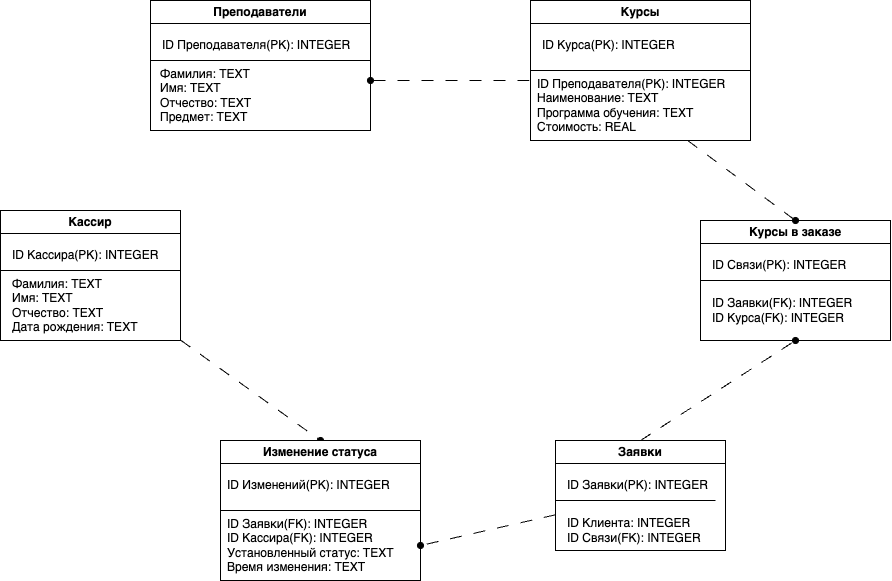

The diagram above was exported from draw.io. Its source (the exported page's mxGraphModel, read from the mxfile embedded in the PNG):
<mxGraphModel dx="2247" dy="781" grid="1" gridSize="10" guides="1" tooltips="1" connect="1" arrows="1" fold="1" page="1" pageScale="1" pageWidth="827" pageHeight="1169" math="0" shadow="0">
  <root>
    <mxCell id="0" />
    <mxCell id="1" parent="0" />
    <mxCell id="HSWRrTrq_MzVqtal7Y3S-5" value="Преподаватели" style="swimlane;whiteSpace=wrap;html=1;" vertex="1" parent="1">
      <mxGeometry x="-20" y="40" width="220" height="130" as="geometry" />
    </mxCell>
    <mxCell id="HSWRrTrq_MzVqtal7Y3S-6" value="" style="endArrow=none;html=1;rounded=0;" edge="1" parent="HSWRrTrq_MzVqtal7Y3S-5">
      <mxGeometry width="50" height="50" relative="1" as="geometry">
        <mxPoint y="60" as="sourcePoint" />
        <mxPoint x="220" y="60" as="targetPoint" />
      </mxGeometry>
    </mxCell>
    <mxCell id="HSWRrTrq_MzVqtal7Y3S-9" value="ID Преподавателя(PK): INTEGER" style="text;html=1;align=left;verticalAlign=middle;resizable=0;points=[];autosize=1;strokeColor=none;fillColor=none;" vertex="1" parent="HSWRrTrq_MzVqtal7Y3S-5">
      <mxGeometry x="10" y="30" width="210" height="30" as="geometry" />
    </mxCell>
    <mxCell id="HSWRrTrq_MzVqtal7Y3S-10" value="&lt;div style=&quot;text-align: left;&quot;&gt;&lt;span style=&quot;background-color: initial;&quot;&gt;Фамилия: TEXT&lt;/span&gt;&lt;/div&gt;&lt;div style=&quot;text-align: left;&quot;&gt;&lt;span style=&quot;background-color: initial;&quot;&gt;Имя: TEXT&lt;/span&gt;&lt;/div&gt;&lt;div style=&quot;text-align: left;&quot;&gt;&lt;span style=&quot;background-color: initial;&quot;&gt;Отчество: TEXT&lt;/span&gt;&lt;/div&gt;&lt;div style=&quot;text-align: left;&quot;&gt;&lt;span style=&quot;background-color: initial;&quot;&gt;Предмет: TEXT&lt;/span&gt;&lt;/div&gt;" style="text;html=1;align=center;verticalAlign=middle;resizable=0;points=[];autosize=1;strokeColor=none;fillColor=none;" vertex="1" parent="HSWRrTrq_MzVqtal7Y3S-5">
      <mxGeometry y="60" width="110" height="70" as="geometry" />
    </mxCell>
    <mxCell id="HSWRrTrq_MzVqtal7Y3S-13" value="Курсы" style="swimlane;whiteSpace=wrap;html=1;" vertex="1" parent="1">
      <mxGeometry x="360" y="40" width="220" height="140" as="geometry" />
    </mxCell>
    <mxCell id="HSWRrTrq_MzVqtal7Y3S-15" value="ID Курса(PK): INTEGER" style="text;html=1;align=left;verticalAlign=middle;resizable=0;points=[];autosize=1;strokeColor=none;fillColor=none;" vertex="1" parent="HSWRrTrq_MzVqtal7Y3S-13">
      <mxGeometry x="10" y="30" width="160" height="30" as="geometry" />
    </mxCell>
    <mxCell id="HSWRrTrq_MzVqtal7Y3S-16" value="&lt;div style=&quot;&quot;&gt;ID Преподавателя(PK): INTEGER&lt;br&gt;Наименование: TEXT&lt;br&gt;Программа обучения: TEXT&lt;br&gt;Стоимость: REAL&lt;/div&gt;" style="text;html=1;align=left;verticalAlign=middle;resizable=0;points=[];autosize=1;strokeColor=none;fillColor=none;" vertex="1" parent="HSWRrTrq_MzVqtal7Y3S-13">
      <mxGeometry x="5" y="70" width="210" height="70" as="geometry" />
    </mxCell>
    <mxCell id="HSWRrTrq_MzVqtal7Y3S-18" value="" style="endArrow=none;startArrow=oval;html=1;rounded=0;endFill=0;startFill=1;dashed=1;dashPattern=12 12;" edge="1" parent="1">
      <mxGeometry width="50" height="50" relative="1" as="geometry">
        <mxPoint x="200" y="120" as="sourcePoint" />
        <mxPoint x="360" y="120" as="targetPoint" />
      </mxGeometry>
    </mxCell>
    <mxCell id="HSWRrTrq_MzVqtal7Y3S-46" style="rounded=0;orthogonalLoop=1;jettySize=auto;html=1;exitX=0.5;exitY=0;exitDx=0;exitDy=0;entryX=0.5;entryY=1;entryDx=0;entryDy=0;endArrow=oval;endFill=1;dashed=1;dashPattern=12 12;" edge="1" parent="1" source="HSWRrTrq_MzVqtal7Y3S-19" target="HSWRrTrq_MzVqtal7Y3S-40">
      <mxGeometry relative="1" as="geometry" />
    </mxCell>
    <mxCell id="HSWRrTrq_MzVqtal7Y3S-51" style="rounded=0;orthogonalLoop=1;jettySize=auto;html=1;entryX=1;entryY=0.75;entryDx=0;entryDy=0;endArrow=oval;endFill=1;dashed=1;dashPattern=12 12;" edge="1" parent="1" source="HSWRrTrq_MzVqtal7Y3S-19" target="HSWRrTrq_MzVqtal7Y3S-47">
      <mxGeometry relative="1" as="geometry" />
    </mxCell>
    <mxCell id="HSWRrTrq_MzVqtal7Y3S-19" value="Заявки" style="swimlane;whiteSpace=wrap;html=1;" vertex="1" parent="1">
      <mxGeometry x="385" y="480" width="170" height="110" as="geometry" />
    </mxCell>
    <mxCell id="HSWRrTrq_MzVqtal7Y3S-20" value="" style="endArrow=none;html=1;rounded=0;" edge="1" parent="HSWRrTrq_MzVqtal7Y3S-19">
      <mxGeometry width="50" height="50" relative="1" as="geometry">
        <mxPoint y="60" as="sourcePoint" />
        <mxPoint x="160" y="60" as="targetPoint" />
      </mxGeometry>
    </mxCell>
    <mxCell id="HSWRrTrq_MzVqtal7Y3S-21" value="ID Заявки(PK): INTEGER" style="text;html=1;align=left;verticalAlign=middle;resizable=0;points=[];autosize=1;strokeColor=none;fillColor=none;" vertex="1" parent="HSWRrTrq_MzVqtal7Y3S-19">
      <mxGeometry x="10" y="30" width="160" height="30" as="geometry" />
    </mxCell>
    <mxCell id="HSWRrTrq_MzVqtal7Y3S-22" value="&lt;div style=&quot;&quot;&gt;ID Клиента: INTEGER&lt;/div&gt;&lt;div style=&quot;&quot;&gt;ID Связи(FK): INTEGER&lt;/div&gt;" style="text;html=1;align=left;verticalAlign=middle;resizable=0;points=[];autosize=1;strokeColor=none;fillColor=none;" vertex="1" parent="HSWRrTrq_MzVqtal7Y3S-19">
      <mxGeometry x="10" y="70" width="160" height="40" as="geometry" />
    </mxCell>
    <mxCell id="HSWRrTrq_MzVqtal7Y3S-52" style="rounded=0;orthogonalLoop=1;jettySize=auto;html=1;entryX=0.5;entryY=0;entryDx=0;entryDy=0;dashed=1;dashPattern=12 12;endArrow=oval;endFill=1;" edge="1" parent="1" source="HSWRrTrq_MzVqtal7Y3S-35" target="HSWRrTrq_MzVqtal7Y3S-47">
      <mxGeometry relative="1" as="geometry" />
    </mxCell>
    <mxCell id="HSWRrTrq_MzVqtal7Y3S-35" value="Кассир" style="swimlane;whiteSpace=wrap;html=1;" vertex="1" parent="1">
      <mxGeometry x="-170" y="250" width="180" height="130" as="geometry" />
    </mxCell>
    <mxCell id="HSWRrTrq_MzVqtal7Y3S-36" value="" style="endArrow=none;html=1;rounded=0;" edge="1" parent="HSWRrTrq_MzVqtal7Y3S-35">
      <mxGeometry width="50" height="50" relative="1" as="geometry">
        <mxPoint y="60" as="sourcePoint" />
        <mxPoint x="180" y="60" as="targetPoint" />
      </mxGeometry>
    </mxCell>
    <mxCell id="HSWRrTrq_MzVqtal7Y3S-38" value="&lt;div style=&quot;&quot;&gt;&lt;div style=&quot;border-color: var(--border-color);&quot;&gt;Фамилия: TEXT&lt;/div&gt;&lt;div style=&quot;border-color: var(--border-color);&quot;&gt;Имя: TEXT&lt;/div&gt;&lt;div style=&quot;border-color: var(--border-color);&quot;&gt;&lt;span style=&quot;border-color: var(--border-color); background-color: initial;&quot;&gt;Отчество: TEXT&lt;br style=&quot;border-color: var(--border-color);&quot;&gt;Дата рождения&lt;/span&gt;: TEXT&lt;/div&gt;&lt;/div&gt;" style="text;html=1;align=left;verticalAlign=middle;resizable=0;points=[];autosize=1;strokeColor=none;fillColor=none;" vertex="1" parent="HSWRrTrq_MzVqtal7Y3S-35">
      <mxGeometry x="10" y="60" width="150" height="70" as="geometry" />
    </mxCell>
    <mxCell id="HSWRrTrq_MzVqtal7Y3S-37" value="ID Кассира(PK): INTEGER" style="text;html=1;align=left;verticalAlign=middle;resizable=0;points=[];autosize=1;strokeColor=none;fillColor=none;" vertex="1" parent="HSWRrTrq_MzVqtal7Y3S-35">
      <mxGeometry x="10" y="30" width="170" height="30" as="geometry" />
    </mxCell>
    <mxCell id="HSWRrTrq_MzVqtal7Y3S-40" value="Курсы в заказе" style="swimlane;whiteSpace=wrap;html=1;" vertex="1" parent="1">
      <mxGeometry x="530" y="260" width="190" height="120" as="geometry" />
    </mxCell>
    <mxCell id="HSWRrTrq_MzVqtal7Y3S-41" value="" style="endArrow=none;html=1;rounded=0;entryX=1;entryY=0.5;entryDx=0;entryDy=0;" edge="1" parent="HSWRrTrq_MzVqtal7Y3S-40" target="HSWRrTrq_MzVqtal7Y3S-40">
      <mxGeometry width="50" height="50" relative="1" as="geometry">
        <mxPoint y="60" as="sourcePoint" />
        <mxPoint x="160" y="60" as="targetPoint" />
      </mxGeometry>
    </mxCell>
    <mxCell id="HSWRrTrq_MzVqtal7Y3S-42" value="ID Связи(PK): INTEGER" style="text;html=1;align=left;verticalAlign=middle;resizable=0;points=[];autosize=1;strokeColor=none;fillColor=none;" vertex="1" parent="HSWRrTrq_MzVqtal7Y3S-40">
      <mxGeometry x="10" y="30" width="160" height="30" as="geometry" />
    </mxCell>
    <mxCell id="HSWRrTrq_MzVqtal7Y3S-43" value="&lt;div style=&quot;&quot;&gt;ID Заявки(FK): INTEGER&lt;br&gt;ID Курса(FK): INTEGER&lt;br&gt;&lt;/div&gt;" style="text;html=1;align=left;verticalAlign=middle;resizable=0;points=[];autosize=1;strokeColor=none;fillColor=none;" vertex="1" parent="HSWRrTrq_MzVqtal7Y3S-40">
      <mxGeometry x="10" y="70" width="160" height="40" as="geometry" />
    </mxCell>
    <mxCell id="HSWRrTrq_MzVqtal7Y3S-14" value="" style="endArrow=none;html=1;rounded=0;entryX=1;entryY=0.5;entryDx=0;entryDy=0;exitX=0;exitY=0.5;exitDx=0;exitDy=0;" edge="1" parent="1" source="HSWRrTrq_MzVqtal7Y3S-13" target="HSWRrTrq_MzVqtal7Y3S-13">
      <mxGeometry width="50" height="50" relative="1" as="geometry">
        <mxPoint x="360" y="100" as="sourcePoint" />
        <mxPoint x="570" y="100" as="targetPoint" />
      </mxGeometry>
    </mxCell>
    <mxCell id="HSWRrTrq_MzVqtal7Y3S-44" style="rounded=0;orthogonalLoop=1;jettySize=auto;html=1;entryX=0.5;entryY=0;entryDx=0;entryDy=0;endArrow=oval;endFill=1;dashed=1;dashPattern=12 12;" edge="1" parent="1" source="HSWRrTrq_MzVqtal7Y3S-16" target="HSWRrTrq_MzVqtal7Y3S-40">
      <mxGeometry relative="1" as="geometry" />
    </mxCell>
    <mxCell id="HSWRrTrq_MzVqtal7Y3S-47" value="Изменение статуса" style="swimlane;whiteSpace=wrap;html=1;" vertex="1" parent="1">
      <mxGeometry x="50" y="480" width="200" height="140" as="geometry" />
    </mxCell>
    <mxCell id="HSWRrTrq_MzVqtal7Y3S-49" value="ID Изменений(PK): INTEGER" style="text;html=1;align=left;verticalAlign=middle;resizable=0;points=[];autosize=1;strokeColor=none;fillColor=none;" vertex="1" parent="HSWRrTrq_MzVqtal7Y3S-47">
      <mxGeometry x="5" y="30" width="190" height="30" as="geometry" />
    </mxCell>
    <mxCell id="HSWRrTrq_MzVqtal7Y3S-50" value="&lt;div style=&quot;&quot;&gt;ID Заявки(FK): INTEGER&lt;/div&gt;&lt;div style=&quot;&quot;&gt;ID Кассира(FK): INTEGER&lt;/div&gt;&lt;div style=&quot;&quot;&gt;Установленный статус: TEXT&lt;br&gt;Время изменения: TEXT&lt;/div&gt;" style="text;html=1;align=left;verticalAlign=middle;resizable=0;points=[];autosize=1;strokeColor=none;fillColor=none;" vertex="1" parent="HSWRrTrq_MzVqtal7Y3S-47">
      <mxGeometry x="5" y="70" width="190" height="70" as="geometry" />
    </mxCell>
    <mxCell id="HSWRrTrq_MzVqtal7Y3S-48" value="" style="endArrow=none;html=1;rounded=0;exitX=0;exitY=0.5;exitDx=0;exitDy=0;entryX=1;entryY=0.5;entryDx=0;entryDy=0;" edge="1" parent="1" source="HSWRrTrq_MzVqtal7Y3S-47" target="HSWRrTrq_MzVqtal7Y3S-47">
      <mxGeometry width="50" height="50" relative="1" as="geometry">
        <mxPoint x="50" y="540" as="sourcePoint" />
        <mxPoint x="250" y="540" as="targetPoint" />
      </mxGeometry>
    </mxCell>
  </root>
</mxGraphModel>